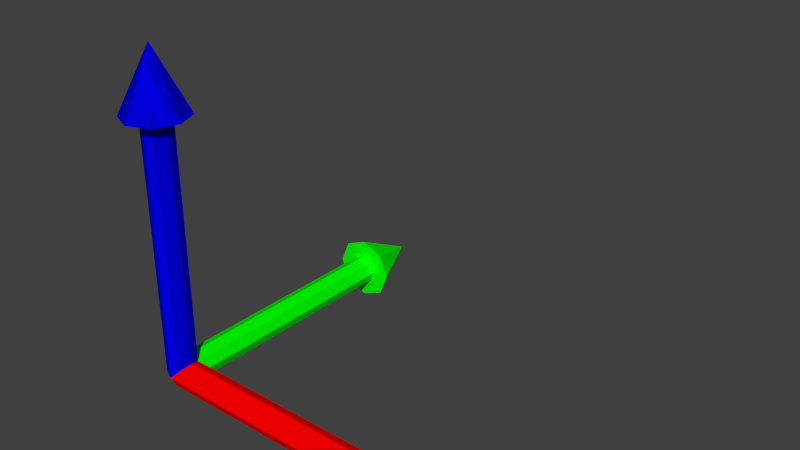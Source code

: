# Source: arrow.blend  (saved by Blender 2.71.0; exported with 4.5.12 LTS)
import bpy
from mathutils import Matrix  # noqa: F401  (used for matrix-valued properties, if any)

bpy.ops.wm.read_factory_settings(use_empty=True)
scene = bpy.context.scene
scene.name = 'Scene'

# ---- collections
col_collection_1 = bpy.data.collections.new('Collection 1'); scene.collection.children.link(col_collection_1)

# ---- materials (node trees are filled in below, after node groups)
mat_material = bpy.data.materials.new('Material')
mat_material.alpha_threshold = 0.0
mat_material.use_transparent_shadow = False
mat_material.diffuse_color = (0.0, 1.0, 1.0, 1.0)
mat_material.roughness = 0.5
mat_material.line_color = (0.0, 0.0, 0.0, 1.0)
mat_material_001 = bpy.data.materials.new('Material.001')
mat_material_001.alpha_threshold = 0.0
mat_material_001.use_transparent_shadow = False
mat_material_001.diffuse_color = (1.0, 0.0, 0.0, 1.0)
mat_material_001.roughness = 0.5
mat_material_001.line_color = (0.0, 0.0, 0.0, 1.0)
mat_material_002 = bpy.data.materials.new('Material.002')
mat_material_002.alpha_threshold = 0.0
mat_material_002.use_transparent_shadow = False
mat_material_002.diffuse_color = (0.0, 1.0, 0.0, 1.0)
mat_material_002.roughness = 0.5
mat_material_002.line_color = (0.0, 0.0, 0.0, 1.0)
mat_material_003 = bpy.data.materials.new('Material.003')
mat_material_003.alpha_threshold = 0.0
mat_material_003.use_transparent_shadow = False
mat_material_003.diffuse_color = (0.0, 0.0, 1.0, 1.0)
mat_material_003.roughness = 0.5
mat_material_003.line_color = (0.0, 0.0, 0.0, 1.0)

# ---- material node trees

# ---- world
world_world = bpy.data.worlds.new('World'); scene.world = world_world
world_world.color = (0.05088, 0.05088, 0.05088)
world_world.use_sun_shadow = False
world_world.sun_shadow_jitter_overblur = 0.0
world_world.cycles.sampling_method = 'MANUAL'
world_world.cycles.sample_map_resolution = 256

# ---- meshes
me_arrow = bpy.data.meshes.new('Arrow')
me_arrow.from_pydata([(0.0, 0.5, 4.0), (0.0, 0.0, 5.0), (0.3536, 0.3536, 4.0), (0.5, -2.186e-08, 4.0), (0.3536, -0.3536, 4.0), (-4.371e-08, -0.5, 4.0), (-0.3536, -0.3536, 4.0), (-0.5, 5.962e-09, 4.0), (-0.3536, 0.3536, 4.0), (8.729e-09, 0.2294, 4.0), (0.1622, 0.1622, 4.0), (0.2294, -1.749e-08, 4.0), (0.1622, -0.1622, 4.0), (-2.189e-08, -0.2294, 4.0), (-0.1622, -0.1622, 4.0), (-0.2294, 5.962e-09, 4.0), (-0.1622, 0.1622, 4.0), (8.729e-09, 0.2294, 0.0), (0.1622, 0.1622, 0.0), (0.2294, -1.749e-08, 0.0), (0.1622, -0.1622, 0.0), (-2.189e-08, -0.2294, 0.0), (-0.1622, -0.1622, 0.0), (-0.2294, 5.962e-09, 0.0), (-0.1622, 0.1622, 0.0)], [], [(7, 1, 8), (0, 1, 2), (6, 1, 7), (5, 1, 6), (4, 1, 5), (3, 1, 4), (8, 1, 0), (2, 1, 3), (16, 9, 17, 24), (10, 9, 0, 2), (11, 10, 2, 3), (12, 11, 3, 4), (13, 12, 4, 5), (14, 13, 5, 6), (15, 14, 6, 7), (16, 15, 7, 8), (9, 16, 8, 0), (17, 18, 19, 20, 21, 22, 23, 24), (15, 16, 24, 23), (14, 15, 23, 22), (13, 14, 22, 21), (12, 13, 21, 20), (11, 12, 20, 19), (10, 11, 19, 18), (9, 10, 18, 17)])
me_arrow.materials.append(mat_material)
me_arrow.use_remesh_preserve_volume = False
me_arrow.use_remesh_preserve_attributes = False
me_arrow.use_mirror_vertex_groups = False
me_arrow.update()
me_arrow_001 = bpy.data.meshes.new('Arrow.001')
me_arrow_001.from_pydata([(0.0, 0.5, 4.0), (0.0, 0.0, 5.0), (0.3536, 0.3536, 4.0), (0.5, -2.186e-08, 4.0), (0.3536, -0.3536, 4.0), (-4.371e-08, -0.5, 4.0), (-0.3536, -0.3536, 4.0), (-0.5, 5.962e-09, 4.0), (-0.3536, 0.3536, 4.0), (8.729e-09, 0.2294, 4.0), (0.1622, 0.1622, 4.0), (0.2294, -1.749e-08, 4.0), (0.1622, -0.1622, 4.0), (-2.189e-08, -0.2294, 4.0), (-0.1622, -0.1622, 4.0), (-0.2294, 5.962e-09, 4.0), (-0.1622, 0.1622, 4.0), (8.729e-09, 0.2294, 0.0), (0.1622, 0.1622, 0.0), (0.2294, -1.749e-08, 0.0), (0.1622, -0.1622, 0.0), (-2.189e-08, -0.2294, 0.0), (-0.1622, -0.1622, 0.0), (-0.2294, 5.962e-09, 0.0), (-0.1622, 0.1622, 0.0)], [], [(7, 1, 8), (0, 1, 2), (6, 1, 7), (5, 1, 6), (4, 1, 5), (3, 1, 4), (8, 1, 0), (2, 1, 3), (16, 9, 17, 24), (10, 9, 0, 2), (11, 10, 2, 3), (12, 11, 3, 4), (13, 12, 4, 5), (14, 13, 5, 6), (15, 14, 6, 7), (16, 15, 7, 8), (9, 16, 8, 0), (17, 18, 19, 20, 21, 22, 23, 24), (15, 16, 24, 23), (14, 15, 23, 22), (13, 14, 22, 21), (12, 13, 21, 20), (11, 12, 20, 19), (10, 11, 19, 18), (9, 10, 18, 17)])
me_arrow_001.materials.append(mat_material_001)
me_arrow_001.use_remesh_preserve_volume = False
me_arrow_001.use_remesh_preserve_attributes = False
me_arrow_001.use_mirror_vertex_groups = False
me_arrow_001.update()
me_arrow_002 = bpy.data.meshes.new('Arrow.002')
me_arrow_002.from_pydata([(0.0, 0.5, 4.0), (0.0, 0.0, 5.0), (0.3536, 0.3536, 4.0), (0.5, -2.186e-08, 4.0), (0.3536, -0.3536, 4.0), (-4.371e-08, -0.5, 4.0), (-0.3536, -0.3536, 4.0), (-0.5, 5.962e-09, 4.0), (-0.3536, 0.3536, 4.0), (8.729e-09, 0.2294, 4.0), (0.1622, 0.1622, 4.0), (0.2294, -1.749e-08, 4.0), (0.1622, -0.1622, 4.0), (-2.189e-08, -0.2294, 4.0), (-0.1622, -0.1622, 4.0), (-0.2294, 5.962e-09, 4.0), (-0.1622, 0.1622, 4.0), (8.729e-09, 0.2294, 0.0), (0.1622, 0.1622, 0.0), (0.2294, -1.749e-08, 0.0), (0.1622, -0.1622, 0.0), (-2.189e-08, -0.2294, 0.0), (-0.1622, -0.1622, 0.0), (-0.2294, 5.962e-09, 0.0), (-0.1622, 0.1622, 0.0)], [], [(7, 1, 8), (0, 1, 2), (6, 1, 7), (5, 1, 6), (4, 1, 5), (3, 1, 4), (8, 1, 0), (2, 1, 3), (16, 9, 17, 24), (10, 9, 0, 2), (11, 10, 2, 3), (12, 11, 3, 4), (13, 12, 4, 5), (14, 13, 5, 6), (15, 14, 6, 7), (16, 15, 7, 8), (9, 16, 8, 0), (17, 18, 19, 20, 21, 22, 23, 24), (15, 16, 24, 23), (14, 15, 23, 22), (13, 14, 22, 21), (12, 13, 21, 20), (11, 12, 20, 19), (10, 11, 19, 18), (9, 10, 18, 17)])
me_arrow_002.materials.append(mat_material_002)
me_arrow_002.use_remesh_preserve_volume = False
me_arrow_002.use_remesh_preserve_attributes = False
me_arrow_002.use_mirror_vertex_groups = False
me_arrow_002.update()
me_arrow_003 = bpy.data.meshes.new('Arrow.003')
me_arrow_003.from_pydata([(0.0, 0.5, 4.0), (0.0, 0.0, 5.0), (0.3536, 0.3536, 4.0), (0.5, -2.186e-08, 4.0), (0.3536, -0.3536, 4.0), (-4.371e-08, -0.5, 4.0), (-0.3536, -0.3536, 4.0), (-0.5, 5.962e-09, 4.0), (-0.3536, 0.3536, 4.0), (8.729e-09, 0.2294, 4.0), (0.1622, 0.1622, 4.0), (0.2294, -1.749e-08, 4.0), (0.1622, -0.1622, 4.0), (-2.189e-08, -0.2294, 4.0), (-0.1622, -0.1622, 4.0), (-0.2294, 5.962e-09, 4.0), (-0.1622, 0.1622, 4.0), (8.729e-09, 0.2294, 0.0), (0.1622, 0.1622, 0.0), (0.2294, -1.749e-08, 0.0), (0.1622, -0.1622, 0.0), (-2.189e-08, -0.2294, 0.0), (-0.1622, -0.1622, 0.0), (-0.2294, 5.962e-09, 0.0), (-0.1622, 0.1622, 0.0)], [], [(7, 1, 8), (0, 1, 2), (6, 1, 7), (5, 1, 6), (4, 1, 5), (3, 1, 4), (8, 1, 0), (2, 1, 3), (16, 9, 17, 24), (10, 9, 0, 2), (11, 10, 2, 3), (12, 11, 3, 4), (13, 12, 4, 5), (14, 13, 5, 6), (15, 14, 6, 7), (16, 15, 7, 8), (9, 16, 8, 0), (17, 18, 19, 20, 21, 22, 23, 24), (15, 16, 24, 23), (14, 15, 23, 22), (13, 14, 22, 21), (12, 13, 21, 20), (11, 12, 20, 19), (10, 11, 19, 18), (9, 10, 18, 17)])
me_arrow_003.materials.append(mat_material_003)
me_arrow_003.use_remesh_preserve_volume = False
me_arrow_003.use_remesh_preserve_attributes = False
me_arrow_003.use_mirror_vertex_groups = False
me_arrow_003.update()

# ---- objects
ob_arrowa = bpy.data.objects.new('ArrowA', me_arrow)
ob_arrowx = bpy.data.objects.new('ArrowX', me_arrow_001)
ob_arrowy = bpy.data.objects.new('ArrowY', me_arrow_002)
ob_arrowz = bpy.data.objects.new('ArrowZ', me_arrow_003)

# ---- transforms, parenting, visibility, modifiers, constraints
ob_arrowa.location = (0.0, 0.0, 0.0)
ob_arrowa.lineart.crease_threshold = 0.0
ob_arrowx.location = (0.0, 0.0, 0.0)
ob_arrowx.rotation_euler = (-0.0, 1.571, 0.0)
ob_arrowx.lineart.crease_threshold = 0.0
ob_arrowy.location = (0.0, 0.0, 0.0)
ob_arrowy.rotation_euler = (-1.571, 1.571, 0.0)
ob_arrowy.lineart.crease_threshold = 0.0
ob_arrowz.location = (0.0, 0.0, 0.0)
ob_arrowz.lineart.crease_threshold = 0.0

# ---- collection membership
col_collection_1.objects.link(ob_arrowa)
col_collection_1.objects.link(ob_arrowx)
col_collection_1.objects.link(ob_arrowy)
col_collection_1.objects.link(ob_arrowz)

# ---- scene / render settings (as saved in the file)
scene.frame_start = 1; scene.frame_end = 250; scene.frame_set(1)
scene.render.engine = 'BLENDER_EEVEE_NEXT'
scene.render.resolution_percentage = 50
scene.render.dither_intensity = 0.0
scene.cycles.use_denoising = False
scene.cycles.samples = 10
scene.cycles.sampling_pattern = 'TABULATED_SOBOL'
scene.cycles.light_sampling_threshold = 0.0
scene.cycles.use_adaptive_sampling = False
scene.cycles.use_light_tree = False
scene.cycles.blur_glossy = 0.0
scene.cycles.volume_bounces = 1
scene.cycles.pixel_filter_type = 'GAUSSIAN'
scene.cycles.sample_clamp_indirect = 0.0
scene.view_settings.view_transform = 'Standard'
bpy.context.view_layer.update()

# ---- added for rendering (the .blend has no active camera and no usable light): camera, sun
cam_auto = bpy.data.cameras.new('AutoCamera')
cam_auto.lens = 50.0
cam_auto.sensor_width = 36.0
cam_auto.clip_end = 1000.0
ob_auto_camera = bpy.data.objects.new('AutoCamera', cam_auto)
scene.collection.objects.link(ob_auto_camera)
ob_auto_camera.location = (11.0639, -8.32674, 9.30116)
ob_auto_camera.rotation_euler = (1.09748, -7.21219e-08, 0.694738)
scene.camera = ob_auto_camera
light_auto_sun = bpy.data.lights.new('AutoSun', 'SUN')
light_auto_sun.energy = 3.0
light_auto_sun.angle = 0.0523599
ob_auto_sun = bpy.data.objects.new('AutoSun', light_auto_sun)
scene.collection.objects.link(ob_auto_sun)
ob_auto_sun.rotation_euler = (0.872665, 0.174533, 0.523599)
bpy.context.view_layer.update()
